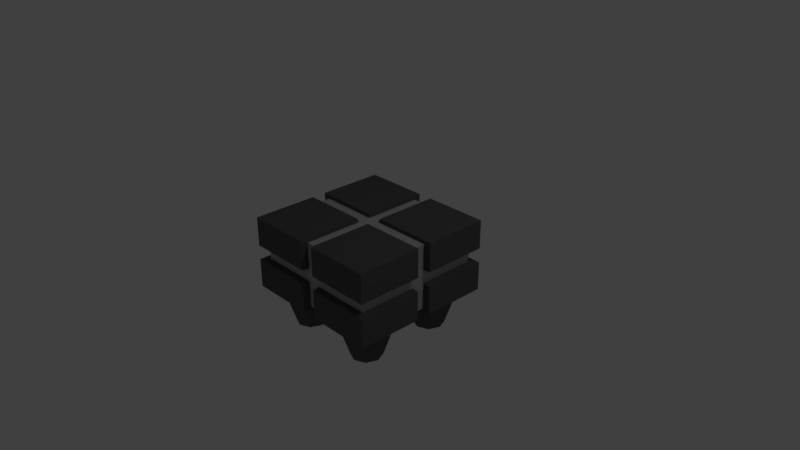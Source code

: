 # Source: Moving_Platform.blend  (saved by Blender 2.79.0; exported with 4.5.12 LTS)
import bpy
from mathutils import Matrix  # noqa: F401  (used for matrix-valued properties, if any)

bpy.ops.wm.read_factory_settings(use_empty=True)
scene = bpy.context.scene
scene.name = 'Scene'

# ---- collections
col_collection_1 = bpy.data.collections.new('Collection 1'); scene.collection.children.link(col_collection_1)

# ---- materials (node trees are filled in below, after node groups)
mat_black = bpy.data.materials.new('Black')
mat_black.alpha_threshold = 0.0
mat_black.use_transparent_shadow = False
mat_black.diffuse_color = (0.1, 0.1, 0.1, 1.0)
mat_black.roughness = 0.5
mat_black.line_color = (0.0, 0.0, 0.0, 1.0)
mat_grey = bpy.data.materials.new('Grey')
mat_grey.alpha_threshold = 0.0
mat_grey.use_transparent_shadow = False
mat_grey.diffuse_color = (0.4672, 0.4672, 0.4672, 1.0)
mat_grey.roughness = 0.5

# ---- material node trees

# ---- world
world_world = bpy.data.worlds.new('World'); scene.world = world_world
world_world.color = (0.05088, 0.05088, 0.05088)
world_world.use_sun_shadow = False
world_world.sun_shadow_jitter_overblur = 0.0
world_world.cycles.sampling_method = 'MANUAL'

# ---- cameras
cam_camera = bpy.data.cameras.new('Camera')
cam_camera.clip_end = 100.0
cam_camera.lens = 35.0
cam_camera.sensor_width = 32.0
cam_camera.sensor_height = 18.0
cam_camera.ortho_scale = 7.314
cam_camera.dof.focus_distance = 0.0
cam_camera.dof.aperture_fstop = 128.0

# ---- lights
light_lamp = bpy.data.lights.new('Lamp', 'POINT')
light_lamp.transmission_factor = 0.0
light_lamp.cutoff_distance = 30.0
light_lamp.energy = 100.0
light_lamp.shadow_buffer_clip_start = 1.001
light_lamp.shadow_soft_size = 0.1
light_lamp.shadow_maximum_resolution = 0.006
light_lamp.use_absolute_resolution = True

# ---- meshes
me_cube = bpy.data.meshes.new('Cube')
me_cube.from_pydata([(0.8189, 0.8189, -0.5), (0.8189, -0.8189, -0.5), (-0.8189, -0.8189, -0.5), (-0.8189, 0.8189, -0.5), (1.0, 1.0, 0.5), (1.0, -1.0, 0.5), (-1.0, -1.0, 0.5), (-1.0, 1.0, 0.5), (-0.2811, 0.8189, -0.5), (-0.2811, -0.8189, -0.5), (-0.1, 1.0, 0.5), (-0.1, -1.0, 0.5), (0.2811, 0.8189, -0.5), (0.2811, -0.8189, -0.5), (0.1, 1.0, 0.5), (0.1, -1.0, 0.5), (0.8189, 0.2811, -0.5), (-0.8189, 0.2811, -0.5), (1.0, 0.1, 0.5), (-1.0, 0.1, 0.5), (-0.1, 0.1, 0.5), (-0.2811, 0.2811, -0.5), (0.2811, 0.2811, -0.5), (0.1, 0.1, 0.5), (0.8189, -0.2811, -0.5), (1.0, -0.1, 0.5), (-0.1, -0.1, 0.5), (0.1, -0.1, 0.5), (-0.8189, -0.2811, -0.5), (-1.0, -0.1, 0.5), (-0.2811, -0.2811, -0.5), (0.2811, -0.2811, -0.5), (1.0, 1.0, 0.1), (1.0, -1.0, 0.1), (-1.0, -1.0, 0.1), (-1.0, 1.0, 0.1), (-0.1, 1.0, 0.1), (-0.1, -1.0, 0.1), (0.1, -1.0, 0.1), (0.1, 1.0, 0.1), (-1.0, 0.1, 0.1), (1.0, 0.1, 0.1), (-1.0, -0.1, 0.1), (1.0, -0.1, 0.1), (-0.1, -1.0, -0.1), (0.1, -1.0, -0.1), (-1.0, 0.1, -0.1), (1.0, 0.1, -0.1), (-1.0, -0.1, -0.1), (1.0, -0.1, -0.1), (1.0, 1.0, -0.1), (1.0, -1.0, -0.1), (-1.0, -1.0, -0.1), (-1.0, 1.0, -0.1), (-0.1, 1.0, -0.1), (0.1, 1.0, -0.1), (0.09, 0.9, -0.45), (-0.09, 0.9, -0.45), (0.09, -0.9, -0.45), (-0.09, -0.9, -0.45), (0.09, 0.9, 0.45), (-0.09, 0.9, 0.45), (0.09, -0.9, 0.45), (-0.09, -0.9, 0.45), (-0.09, 0.9, 0.09), (-0.09, -0.9, -0.09), (-0.09, -0.09, 0.45), (-0.09, 0.09, -0.45), (0.09, 0.09, -0.45), (0.09, -0.09, 0.45), (0.09, -0.9, -0.09), (0.09, 0.9, 0.09), (-0.9, -0.09, -0.45), (-0.9, 0.09, -0.45), (-0.9, -0.09, 0.45), (-0.9, 0.09, 0.45), (-0.09, 0.09, 0.45), (-0.09, -0.09, -0.45), (0.09, -0.09, -0.45), (0.09, 0.09, 0.45), (0.9, 0.09, 0.45), (0.9, 0.09, -0.45), (-0.9, 0.09, -0.09), (0.9, 0.09, -0.09), (0.9, -0.09, -0.45), (0.9, -0.09, 0.45), (-0.9, -0.09, -0.09), (0.9, -0.09, -0.09), (0.9, 0.9, -0.09), (0.9, 0.9, 0.09), (0.9, -0.9, -0.09), (0.9, -0.9, 0.09), (-0.9, -0.9, -0.09), (-0.9, -0.9, 0.09), (-0.9, 0.9, -0.09), (-0.9, 0.9, 0.09), (-0.09, 0.9, -0.09), (-0.09, -0.9, 0.09), (0.09, -0.9, 0.09), (0.09, 0.9, -0.09), (-0.9, 0.09, 0.09), (0.9, 0.09, 0.09), (-0.9, -0.09, 0.09), (0.9, -0.09, 0.09), (1.0, -0.1, -0.5), (1.0, -1.0, -0.5), (-0.1, 1.0, -0.5), (-1.0, 1.0, -0.5), (-0.1, -1.0, -0.5), (-1.0, -1.0, -0.5), (-1.0, 0.1, -0.5), (-0.1, 0.1, -0.5), (1.0, 1.0, -0.5), (0.1, 1.0, -0.5), (0.1, -1.0, -0.5), (0.1, 0.1, -0.5), (1.0, 0.1, -0.5), (-1.0, -0.1, -0.5), (-0.1, -0.1, -0.5), (0.1, -0.1, -0.5), (0.55, 1.0, -0.5), (0.55, -1.0, -0.5), (0.55, 1.0, 0.5), (0.55, -1.0, 0.5), (0.55, 0.1, 0.5), (0.55, 0.1, -0.5), (0.55, -0.1, 0.5), (0.55, -0.1, -0.5), (0.55, 1.0, 0.1), (0.55, -1.0, 0.1), (0.55, -1.0, -0.1), (0.55, 1.0, -0.1), (0.495, 0.09, 0.45), (0.495, 0.09, -0.45), (0.495, -0.09, 0.45), (0.495, -0.09, -0.45), (0.495, 0.9, 0.09), (0.495, -0.9, 0.09), (0.495, -0.9, -0.09), (0.495, 0.9, -0.09), (0.55, 0.9302, -0.5), (0.55, -0.9302, -0.5), (0.55, 0.1698, -0.5), (0.55, -0.1698, -0.5), (-1.0, 0.55, -0.5), (-1.0, 0.55, 0.5), (-0.1, 0.55, -0.5), (0.1, 0.55, -0.5), (1.0, 0.55, -0.5), (1.0, 0.55, 0.5), (-0.1, 0.55, 0.5), (0.1, 0.55, 0.5), (1.0, 0.55, 0.1), (-1.0, 0.55, 0.1), (-1.0, 0.55, -0.1), (1.0, 0.55, -0.1), (-0.09, 0.495, -0.45), (0.09, 0.495, -0.45), (-0.09, 0.495, 0.45), (0.09, 0.495, 0.45), (0.9, 0.495, 0.09), (-0.9, 0.495, 0.09), (-0.9, 0.495, -0.09), (0.9, 0.495, -0.09), (-0.9302, 0.55, -0.5), (-0.1698, 0.55, -0.5), (0.1698, 0.55, -0.5), (0.9302, 0.55, -0.5), (0.55, 0.55, 0.5), (-0.55, 1.0, -0.5), (-0.55, -1.0, -0.5), (-0.55, 1.0, 0.5), (-0.55, -1.0, 0.5), (-0.55, 0.1, 0.5), (-0.55, 0.1, -0.5), (-0.55, -0.1, 0.5), (-0.55, -0.1, -0.5), (-0.55, 1.0, 0.1), (-0.55, -1.0, 0.1), (-0.55, -1.0, -0.1), (-0.55, 1.0, -0.1), (-0.495, 0.09, 0.45), (-0.495, 0.09, -0.45), (-0.495, -0.09, 0.45), (-0.495, -0.09, -0.45), (-0.495, 0.9, 0.09), (-0.495, -0.9, 0.09), (-0.495, -0.9, -0.09), (-0.495, 0.9, -0.09), (-0.55, 0.9302, -0.5), (-0.55, -0.9302, -0.5), (-0.55, 0.1698, -0.5), (-0.55, -0.1698, -0.5), (-0.55, 0.55, 0.5), (1.0, -0.55, -0.5), (1.0, -0.55, 0.5), (-0.1, -0.55, 0.5), (0.1, -0.55, 0.5), (-1.0, -0.55, -0.5), (-1.0, -0.55, 0.5), (-0.1, -0.55, -0.5), (0.1, -0.55, -0.5), (-1.0, -0.55, 0.1), (1.0, -0.55, 0.1), (1.0, -0.55, -0.1), (-1.0, -0.55, -0.1), (-0.09, -0.495, 0.45), (0.09, -0.495, 0.45), (-0.09, -0.495, -0.45), (0.09, -0.495, -0.45), (-0.9, -0.495, 0.09), (0.9, -0.495, 0.09), (0.9, -0.495, -0.09), (-0.9, -0.495, -0.09), (0.9302, -0.55, -0.5), (-0.9302, -0.55, -0.5), (-0.1698, -0.55, -0.5), (0.1698, -0.55, -0.5), (0.55, -0.55, 0.5), (-0.55, -0.55, 0.5), (0.653, -0.55, -1.0), (0.6228, -0.6228, -1.0), (-0.55, 0.653, -1.0), (-0.6228, 0.6228, -1.0), (-0.55, -0.653, -1.0), (-0.6228, -0.6228, -1.0), (-0.653, 0.55, -1.0), (-0.447, 0.55, -1.0), (-0.4772, 0.6228, -1.0), (0.55, 0.653, -1.0), (0.4772, 0.6228, -1.0), (0.55, -0.653, -1.0), (0.4772, -0.6228, -1.0), (0.447, 0.55, -1.0), (0.653, 0.55, -1.0), (0.6228, 0.4772, -1.0), (0.55, 0.447, -1.0), (0.4772, 0.4772, -1.0), (-0.55, 0.447, -1.0), (-0.6228, 0.4772, -1.0), (-0.653, -0.55, -1.0), (-0.6228, -0.4772, -1.0), (-0.447, -0.55, -1.0), (-0.4772, -0.4772, -1.0), (0.447, -0.55, -1.0), (0.4772, -0.4772, -1.0), (0.55, -0.447, -1.0), (-0.55, -0.447, -1.0), (0.6228, 0.6228, -1.0), (0.6228, -0.4772, -1.0), (-0.4772, 0.4772, -1.0), (-0.4772, -0.6228, -1.0), (-0.55, -0.7612, -1.0), (-0.6994, -0.6994, -1.0), (-0.7612, -0.55, -1.0), (-0.6994, -0.4006, -1.0), (-0.3388, -0.55, -1.0), (-0.4006, -0.4006, -1.0), (-0.55, -0.3388, -1.0), (-0.4006, -0.6994, -1.0), (-0.55, -0.55, -0.5), (-0.55, -0.447, -0.5), (-0.55, -0.653, -0.5), (-0.447, -0.55, -0.5), (-0.653, -0.55, -0.5), (-0.6228, -0.6228, -0.5), (-0.6228, -0.4772, -0.5), (-0.4772, -0.4772, -0.5), (-0.4772, -0.6228, -0.5), (0.7612, -0.55, -1.0), (0.6994, -0.6994, -1.0), (0.55, -0.7612, -1.0), (0.4006, -0.6994, -1.0), (0.3388, -0.55, -1.0), (0.4006, -0.4006, -1.0), (0.55, -0.3388, -1.0), (0.6994, -0.4006, -1.0), (0.55, -0.55, -0.5), (0.55, -0.447, -0.5), (0.55, -0.653, -0.5), (0.653, -0.55, -0.5), (0.447, -0.55, -0.5), (0.6228, -0.6228, -0.5), (0.4772, -0.6228, -0.5), (0.4772, -0.4772, -0.5), (0.6228, -0.4772, -0.5), (0.55, 0.7612, -1.0), (0.4006, 0.6994, -1.0), (0.3388, 0.55, -1.0), (0.7612, 0.55, -1.0), (0.6994, 0.4006, -1.0), (0.55, 0.3388, -1.0), (0.4006, 0.4006, -1.0), (0.6994, 0.6994, -1.0), (0.55, 0.55, -0.5), (0.55, 0.653, -0.5), (0.55, 0.447, -0.5), (0.653, 0.55, -0.5), (0.447, 0.55, -0.5), (0.4772, 0.6228, -0.5), (0.6228, 0.4772, -0.5), (0.4772, 0.4772, -0.5), (0.6228, 0.6228, -0.5), (-0.55, 0.7612, -1.0), (-0.6994, 0.6994, -1.0), (-0.7612, 0.55, -1.0), (-0.3388, 0.55, -1.0), (-0.4006, 0.6994, -1.0), (-0.55, 0.3388, -1.0), (-0.6994, 0.4006, -1.0), (-0.4006, 0.4006, -1.0), (-0.55, 0.55, -0.5), (-0.653, 0.55, -0.5), (-0.447, 0.55, -0.5), (-0.55, 0.653, -0.5), (-0.55, 0.447, -0.5), (-0.6228, 0.6228, -0.5), (-0.4772, 0.6228, -0.5), (-0.6228, 0.4772, -0.5), (-0.4772, 0.4772, -0.5)], [], [(1, 141, 271, 270), (219, 199, 6, 172), (203, 195, 5, 33), (178, 172, 6, 34), (153, 145, 7, 35), (180, 169, 107, 53), (36, 10, 61, 64), (203, 33, 91, 211), (204, 49, 87, 212), (41, 18, 80, 101), (30, 216, 256, 257), (218, 197, 15, 123), (129, 123, 15, 38), (131, 120, 113, 55), (168, 151, 23, 124), (140, 0, 293, 286), (173, 19, 75, 181), (178, 34, 93, 186), (55, 113, 56, 99), (152, 149, 18, 41), (193, 145, 19, 173), (215, 28, 255, 254), (202, 199, 29, 42), (19, 40, 100, 75), (116, 47, 83, 81), (153, 35, 95, 161), (127, 119, 78, 135), (14, 39, 71, 60), (106, 54, 96, 57), (46, 110, 73, 82), (180, 53, 94, 188), (177, 36, 64, 185), (126, 25, 85, 134), (114, 45, 70, 58), (122, 128, 39, 14), (38, 15, 62, 98), (117, 48, 86, 72), (197, 27, 69, 207), (171, 177, 35, 7), (11, 37, 97, 63), (131, 55, 99, 139), (201, 114, 58, 209), (194, 204, 51, 105), (170, 179, 52, 109), (144, 154, 53, 107), (147, 115, 68, 157), (121, 130, 45, 114), (125, 116, 81, 133), (148, 155, 47, 116), (198, 205, 48, 117), (129, 38, 98, 137), (200, 118, 77, 208), (124, 23, 79, 132), (205, 52, 92, 213), (99, 56, 57, 96), (98, 62, 63, 97), (207, 206, 63, 62), (209, 58, 59, 208), (157, 68, 67, 156), (159, 158, 76, 79), (102, 74, 75, 100), (132, 79, 69, 134), (133, 135, 78, 68), (68, 78, 77, 67), (79, 76, 66, 69), (101, 80, 85, 103), (181, 75, 74, 183), (182, 184, 72, 73), (83, 101, 103, 87), (213, 210, 102, 86), (163, 160, 101, 83), (86, 102, 100, 82), (138, 137, 98, 70), (70, 98, 97, 65), (60, 71, 64, 61), (162, 161, 95, 94), (187, 186, 93, 92), (212, 211, 91, 90), (58, 70, 65, 59), (72, 86, 82, 73), (81, 83, 87, 84), (136, 139, 99, 71), (71, 99, 96, 64), (185, 188, 94, 95), (174, 111, 67, 182), (42, 29, 74, 102), (179, 44, 65, 187), (49, 104, 84, 87), (44, 108, 59, 65), (25, 43, 103, 85), (154, 46, 82, 162), (175, 26, 66, 183), (196, 11, 63, 206), (150, 20, 76, 158), (176, 117, 72, 184), (146, 106, 57, 156), (202, 42, 102, 210), (130, 51, 90, 138), (152, 41, 101, 160), (155, 50, 88, 163), (151, 14, 60, 159), (128, 32, 89, 136), (214, 24, 104, 194), (189, 3, 107, 169), (190, 9, 108, 170), (164, 17, 110, 144), (165, 8, 106, 146), (140, 12, 113, 120), (141, 1, 105, 121), (166, 22, 115, 147), (167, 0, 112, 148), (142, 16, 116, 125), (191, 21, 111, 174), (215, 2, 109, 198), (216, 30, 118, 200), (217, 13, 114, 201), (143, 31, 119, 127), (192, 28, 117, 176), (24, 143, 127, 104), (22, 142, 125, 115), (13, 141, 121, 114), (0, 140, 120, 112), (39, 128, 136, 71), (45, 130, 138, 70), (89, 88, 139, 136), (90, 91, 137, 138), (81, 84, 135, 133), (80, 132, 134, 85), (18, 124, 132, 80), (33, 129, 137, 91), (115, 125, 133, 68), (105, 51, 130, 121), (50, 131, 139, 88), (4, 32, 128, 122), (27, 126, 134, 69), (104, 127, 135, 84), (191, 17, 309, 308), (149, 168, 124, 18), (50, 112, 120, 131), (33, 5, 123, 129), (195, 218, 123, 5), (0, 167, 289, 293), (4, 122, 168, 149), (142, 22, 292, 291), (16, 167, 148, 116), (12, 166, 147, 113), (21, 165, 146, 111), (3, 164, 144, 107), (23, 151, 159, 79), (47, 155, 163, 83), (32, 152, 160, 89), (111, 146, 156, 67), (10, 150, 158, 61), (53, 154, 162, 94), (82, 100, 161, 162), (88, 89, 160, 163), (60, 61, 158, 159), (56, 157, 156, 57), (112, 50, 155, 148), (113, 147, 157, 56), (110, 46, 154, 144), (40, 153, 161, 100), (22, 166, 288, 292), (171, 7, 145, 193), (32, 4, 149, 152), (167, 16, 290, 289), (122, 14, 151, 168), (40, 19, 145, 153), (10, 171, 193, 150), (192, 30, 257, 258), (30, 192, 176, 118), (17, 191, 174, 110), (2, 190, 170, 109), (8, 189, 169, 106), (118, 176, 184, 77), (29, 175, 183, 74), (52, 179, 187, 92), (110, 174, 182, 73), (64, 96, 188, 185), (65, 97, 186, 187), (67, 77, 184, 182), (76, 181, 183, 66), (108, 44, 179, 170), (10, 36, 177, 171), (35, 177, 185, 95), (54, 180, 188, 96), (165, 21, 310, 306), (150, 193, 173, 20), (37, 178, 186, 97), (20, 173, 181, 76), (54, 106, 169, 180), (37, 11, 172, 178), (196, 219, 172, 11), (166, 12, 287, 288), (21, 191, 308, 310), (26, 175, 219, 196), (17, 164, 305, 309), (25, 126, 218, 195), (31, 217, 201, 119), (9, 216, 200, 108), (28, 215, 198, 117), (1, 214, 194, 105), (34, 202, 210, 93), (26, 196, 206, 66), (87, 103, 211, 212), (92, 93, 210, 213), (78, 209, 208, 77), (69, 66, 206, 207), (48, 205, 213, 86), (108, 200, 208, 59), (109, 52, 205, 198), (104, 49, 204, 194), (119, 201, 209, 78), (15, 197, 207, 62), (34, 6, 199, 202), (126, 27, 197, 218), (141, 13, 272, 271), (51, 204, 212, 90), (43, 203, 211, 103), (43, 25, 195, 203), (175, 29, 199, 219), (13, 217, 273, 272), (224, 225, 265, 262), (231, 232, 283, 279), (230, 229, 295, 299), (226, 223, 316, 312), (234, 235, 300, 297), (245, 246, 278, 284), (229, 248, 302, 295), (238, 239, 318, 315), (237, 233, 298, 301), (227, 250, 319, 313), (250, 238, 315, 319), (243, 242, 263, 267), (251, 224, 262, 268), (246, 249, 285, 278), (232, 244, 281, 283), (225, 240, 264, 265), (217, 31, 274, 273), (214, 1, 270, 269), (16, 142, 291, 290), (31, 143, 275, 274), (3, 189, 303, 304), (143, 24, 276, 275), (28, 192, 258, 255), (190, 2, 253, 252), (24, 214, 269, 276), (164, 3, 304, 305), (2, 215, 254, 253), (8, 165, 306, 307), (189, 8, 307, 303), (216, 9, 259, 256), (12, 140, 286, 287), (9, 190, 252, 259), (225, 224, 252, 253), (241, 240, 254, 255), (242, 243, 257, 256), (247, 241, 255, 258), (224, 251, 259, 252), (243, 247, 258, 257), (240, 225, 253, 254), (251, 242, 256, 259), (260, 262, 265, 264), (263, 268, 262, 260), (267, 263, 260, 261), (261, 260, 264, 266), (242, 251, 268, 263), (247, 243, 267, 261), (241, 247, 261, 266), (240, 241, 266, 264), (221, 220, 269, 270), (232, 231, 271, 272), (245, 244, 273, 274), (246, 245, 274, 275), (231, 221, 270, 271), (249, 246, 275, 276), (220, 249, 276, 269), (244, 232, 272, 273), (277, 279, 283, 281), (280, 282, 279, 277), (285, 280, 277, 278), (278, 277, 281, 284), (249, 220, 280, 285), (221, 231, 279, 282), (244, 245, 284, 281), (220, 221, 282, 280), (229, 230, 287, 286), (230, 233, 288, 287), (235, 234, 289, 290), (237, 236, 291, 292), (248, 229, 286, 293), (236, 235, 290, 291), (233, 237, 292, 288), (234, 248, 293, 289), (294, 296, 301, 298), (297, 300, 296, 294), (302, 297, 294, 295), (295, 294, 298, 299), (248, 234, 297, 302), (235, 236, 296, 300), (236, 237, 301, 296), (233, 230, 299, 298), (222, 223, 304, 303), (223, 226, 305, 304), (227, 228, 307, 306), (239, 238, 308, 309), (226, 239, 309, 305), (250, 227, 306, 310), (228, 222, 303, 307), (238, 250, 310, 308), (311, 315, 318, 312), (314, 311, 312, 316), (317, 313, 311, 314), (313, 319, 315, 311), (222, 228, 317, 314), (239, 226, 312, 318), (228, 227, 313, 317), (223, 222, 314, 316)])
me_cube.polygons.foreach_set('material_index', [0, 0, 0, 0, 0, 0, 0, 0, 0, 0, 0, 0, 0, 0, 0, 0, 0, 0, 0, 0, 0, 0, 0, 0, 0, 0, 0, 0, 0, 0, 0, 0, 0, 0, 0, 0, 0, 0, 0, 0, 0, 0, 0, 0, 0, 0, 0, 0, 0, 0, 0, 0, 0, 0, 1, 1, 1, 1, 1, 1, 1, 1, 1, 1, 1, 1, 1, 1, 1, 1, 1, 1, 1, 1, 1, 1, 1, 1, 1, 1, 1, 1, 1, 1, 0, 0, 0, 0, 0, 0, 0, 0, 0, 0, 0, 0, 0, 0, 0, 0, 0, 0, 0, 0, 0, 0, 0, 0, 0, 0, 0, 0, 0, 0, 0, 0, 0, 0, 0, 0, 0, 0, 0, 0, 1, 1, 1, 1, 0, 0, 0, 0, 0, 0, 0, 0, 0, 0, 0, 0, 0, 0, 0, 0, 0, 0, 0, 0, 0, 0, 0, 0, 0, 0, 1, 1, 1, 1, 0, 0, 0, 0, 0, 0, 0, 0, 0, 0, 0, 0, 0, 0, 0, 0, 0, 0, 0, 0, 1, 1, 1, 1, 0, 0, 0, 0, 0, 0, 0, 0, 0, 0, 0, 0, 0, 0, 0, 0, 0, 0, 0, 0, 0, 0, 1, 1, 1, 1, 0, 0, 0, 0, 0, 0, 0, 0, 0, 0, 0, 0, 0, 0, 0, 0, 0, 0, 0, 0, 0, 0, 0, 0, 0, 0, 0, 0, 0, 0, 0, 0, 0, 0, 0, 0, 0, 0, 0, 0, 0, 0, 0, 0, 0, 0, 0, 0, 0, 0, 0, 0, 0, 0, 0, 0, 0, 0, 0, 0, 0, 0, 0, 0, 0, 0, 0, 0, 0, 0, 0, 0, 0, 0, 0, 0, 0, 0, 0, 0, 0, 0, 0, 0, 0, 0, 0, 0, 0, 0, 0, 0, 0, 0, 0, 0, 0, 0, 0, 0, 0, 0, 0, 0, 0, 0, 0, 0, 0, 0])
me_cube.materials.append(mat_black)
me_cube.materials.append(mat_grey)
me_cube.use_remesh_preserve_volume = False
me_cube.use_remesh_preserve_attributes = False
me_cube.use_mirror_vertex_groups = False
me_cube.update()

# ---- objects
ob_moving_platform = bpy.data.objects.new('Moving Platform', me_cube)
ob_lamp = bpy.data.objects.new('Lamp', light_lamp)
ob_camera = bpy.data.objects.new('Camera', cam_camera)

# ---- transforms, parenting, visibility, modifiers, constraints
ob_moving_platform.location = (0.0, 0.0, 0.0)
ob_moving_platform.lock_rotations_4d = False
ob_moving_platform.empty_display_type = 'ARROWS'
ob_moving_platform.lineart.crease_threshold = 0.0
ob_lamp.location = (4.076, 1.005, 5.904)
ob_lamp.rotation_euler = (0.6503, 0.05522, 1.866)
ob_lamp.lock_rotations_4d = False
ob_lamp.empty_display_type = 'ARROWS'
ob_lamp.color = (0.0, 0.0, 0.0, 0.0)
ob_lamp.lineart.crease_threshold = 0.0
ob_camera.location = (7.481, -6.508, 5.344)
ob_camera.rotation_euler = (1.109, 0.0, 0.8149)
ob_camera.lock_rotations_4d = False
ob_camera.empty_display_type = 'ARROWS'
ob_camera.color = (0.0, 0.0, 0.0, 0.0)
ob_camera.display_type = 'WIRE'
ob_camera.lineart.crease_threshold = 0.0

# ---- collection membership
col_collection_1.objects.link(ob_moving_platform)
col_collection_1.objects.link(ob_lamp)
col_collection_1.objects.link(ob_camera)

# ---- scene / render settings (as saved in the file)
scene.camera = ob_camera
scene.frame_start = 1; scene.frame_end = 250; scene.frame_set(1)
scene.render.engine = 'BLENDER_EEVEE_NEXT'
scene.render.resolution_percentage = 50
scene.render.dither_intensity = 0.0
scene.cycles.use_denoising = False
scene.cycles.samples = 128
scene.cycles.sampling_pattern = 'TABULATED_SOBOL'
scene.cycles.use_adaptive_sampling = False
scene.cycles.use_light_tree = False
scene.cycles.blur_glossy = 0.0
scene.cycles.sample_clamp_indirect = 0.0
scene.view_settings.view_transform = 'Standard'
bpy.context.view_layer.update()
